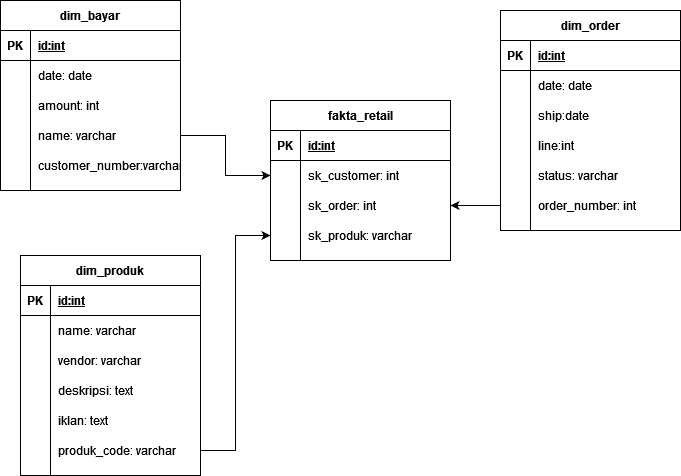

The diagram above was exported from draw.io. Its source (the exported page's mxGraphModel, read from the mxfile embedded in the PNG):
<mxGraphModel dx="868" dy="478" grid="1" gridSize="10" guides="1" tooltips="1" connect="1" arrows="1" fold="1" page="1" pageScale="1" pageWidth="850" pageHeight="1100" math="0" shadow="0">
  <root>
    <mxCell id="0" />
    <mxCell id="1" parent="0" />
    <mxCell id="5f4Wh6uvk9huDFsu26Fn-12" value="fakta_retail" style="shape=table;startSize=30;container=1;collapsible=1;childLayout=tableLayout;fixedRows=1;rowLines=0;fontStyle=1;align=center;resizeLast=1;" parent="1" vertex="1">
      <mxGeometry x="370" y="170" width="180" height="160" as="geometry" />
    </mxCell>
    <mxCell id="5f4Wh6uvk9huDFsu26Fn-13" value="" style="shape=partialRectangle;collapsible=0;dropTarget=0;pointerEvents=0;fillColor=none;top=0;left=0;bottom=1;right=0;points=[[0,0.5],[1,0.5]];portConstraint=eastwest;" parent="5f4Wh6uvk9huDFsu26Fn-12" vertex="1">
      <mxGeometry y="30" width="180" height="30" as="geometry" />
    </mxCell>
    <mxCell id="5f4Wh6uvk9huDFsu26Fn-14" value="PK" style="shape=partialRectangle;connectable=0;fillColor=none;top=0;left=0;bottom=0;right=0;fontStyle=1;overflow=hidden;" parent="5f4Wh6uvk9huDFsu26Fn-13" vertex="1">
      <mxGeometry width="30" height="30" as="geometry">
        <mxRectangle width="30" height="30" as="alternateBounds" />
      </mxGeometry>
    </mxCell>
    <mxCell id="5f4Wh6uvk9huDFsu26Fn-15" value="id:int" style="shape=partialRectangle;connectable=0;fillColor=none;top=0;left=0;bottom=0;right=0;align=left;spacingLeft=6;fontStyle=5;overflow=hidden;" parent="5f4Wh6uvk9huDFsu26Fn-13" vertex="1">
      <mxGeometry x="30" width="150" height="30" as="geometry">
        <mxRectangle width="150" height="30" as="alternateBounds" />
      </mxGeometry>
    </mxCell>
    <mxCell id="5f4Wh6uvk9huDFsu26Fn-16" value="" style="shape=partialRectangle;collapsible=0;dropTarget=0;pointerEvents=0;fillColor=none;top=0;left=0;bottom=0;right=0;points=[[0,0.5],[1,0.5]];portConstraint=eastwest;" parent="5f4Wh6uvk9huDFsu26Fn-12" vertex="1">
      <mxGeometry y="60" width="180" height="30" as="geometry" />
    </mxCell>
    <mxCell id="5f4Wh6uvk9huDFsu26Fn-17" value="" style="shape=partialRectangle;connectable=0;fillColor=none;top=0;left=0;bottom=0;right=0;editable=1;overflow=hidden;" parent="5f4Wh6uvk9huDFsu26Fn-16" vertex="1">
      <mxGeometry width="30" height="30" as="geometry">
        <mxRectangle width="30" height="30" as="alternateBounds" />
      </mxGeometry>
    </mxCell>
    <mxCell id="5f4Wh6uvk9huDFsu26Fn-18" value="sk_customer: int" style="shape=partialRectangle;connectable=0;fillColor=none;top=0;left=0;bottom=0;right=0;align=left;spacingLeft=6;overflow=hidden;" parent="5f4Wh6uvk9huDFsu26Fn-16" vertex="1">
      <mxGeometry x="30" width="150" height="30" as="geometry">
        <mxRectangle width="150" height="30" as="alternateBounds" />
      </mxGeometry>
    </mxCell>
    <mxCell id="5f4Wh6uvk9huDFsu26Fn-19" value="" style="shape=partialRectangle;collapsible=0;dropTarget=0;pointerEvents=0;fillColor=none;top=0;left=0;bottom=0;right=0;points=[[0,0.5],[1,0.5]];portConstraint=eastwest;" parent="5f4Wh6uvk9huDFsu26Fn-12" vertex="1">
      <mxGeometry y="90" width="180" height="30" as="geometry" />
    </mxCell>
    <mxCell id="5f4Wh6uvk9huDFsu26Fn-20" value="" style="shape=partialRectangle;connectable=0;fillColor=none;top=0;left=0;bottom=0;right=0;editable=1;overflow=hidden;" parent="5f4Wh6uvk9huDFsu26Fn-19" vertex="1">
      <mxGeometry width="30" height="30" as="geometry">
        <mxRectangle width="30" height="30" as="alternateBounds" />
      </mxGeometry>
    </mxCell>
    <mxCell id="5f4Wh6uvk9huDFsu26Fn-21" value="sk_order: int" style="shape=partialRectangle;connectable=0;fillColor=none;top=0;left=0;bottom=0;right=0;align=left;spacingLeft=6;overflow=hidden;" parent="5f4Wh6uvk9huDFsu26Fn-19" vertex="1">
      <mxGeometry x="30" width="150" height="30" as="geometry">
        <mxRectangle width="150" height="30" as="alternateBounds" />
      </mxGeometry>
    </mxCell>
    <mxCell id="5f4Wh6uvk9huDFsu26Fn-79" value="" style="shape=partialRectangle;collapsible=0;dropTarget=0;pointerEvents=0;fillColor=none;top=0;left=0;bottom=0;right=0;points=[[0,0.5],[1,0.5]];portConstraint=eastwest;" parent="5f4Wh6uvk9huDFsu26Fn-12" vertex="1">
      <mxGeometry y="120" width="180" height="30" as="geometry" />
    </mxCell>
    <mxCell id="5f4Wh6uvk9huDFsu26Fn-80" value="" style="shape=partialRectangle;connectable=0;fillColor=none;top=0;left=0;bottom=0;right=0;editable=1;overflow=hidden;" parent="5f4Wh6uvk9huDFsu26Fn-79" vertex="1">
      <mxGeometry width="30" height="30" as="geometry">
        <mxRectangle width="30" height="30" as="alternateBounds" />
      </mxGeometry>
    </mxCell>
    <mxCell id="5f4Wh6uvk9huDFsu26Fn-81" value="sk_produk: varchar" style="shape=partialRectangle;connectable=0;fillColor=none;top=0;left=0;bottom=0;right=0;align=left;spacingLeft=6;overflow=hidden;" parent="5f4Wh6uvk9huDFsu26Fn-79" vertex="1">
      <mxGeometry x="30" width="150" height="30" as="geometry">
        <mxRectangle width="150" height="30" as="alternateBounds" />
      </mxGeometry>
    </mxCell>
    <mxCell id="5f4Wh6uvk9huDFsu26Fn-25" value="dim_produk" style="shape=table;startSize=30;container=1;collapsible=1;childLayout=tableLayout;fixedRows=1;rowLines=0;fontStyle=1;align=center;resizeLast=1;" parent="1" vertex="1">
      <mxGeometry x="120" y="325" width="180" height="220" as="geometry" />
    </mxCell>
    <mxCell id="5f4Wh6uvk9huDFsu26Fn-26" value="" style="shape=partialRectangle;collapsible=0;dropTarget=0;pointerEvents=0;fillColor=none;top=0;left=0;bottom=1;right=0;points=[[0,0.5],[1,0.5]];portConstraint=eastwest;" parent="5f4Wh6uvk9huDFsu26Fn-25" vertex="1">
      <mxGeometry y="30" width="180" height="30" as="geometry" />
    </mxCell>
    <mxCell id="5f4Wh6uvk9huDFsu26Fn-27" value="PK" style="shape=partialRectangle;connectable=0;fillColor=none;top=0;left=0;bottom=0;right=0;fontStyle=1;overflow=hidden;" parent="5f4Wh6uvk9huDFsu26Fn-26" vertex="1">
      <mxGeometry width="30" height="30" as="geometry">
        <mxRectangle width="30" height="30" as="alternateBounds" />
      </mxGeometry>
    </mxCell>
    <mxCell id="5f4Wh6uvk9huDFsu26Fn-28" value="id:int" style="shape=partialRectangle;connectable=0;fillColor=none;top=0;left=0;bottom=0;right=0;align=left;spacingLeft=6;fontStyle=5;overflow=hidden;" parent="5f4Wh6uvk9huDFsu26Fn-26" vertex="1">
      <mxGeometry x="30" width="150" height="30" as="geometry">
        <mxRectangle width="150" height="30" as="alternateBounds" />
      </mxGeometry>
    </mxCell>
    <mxCell id="5f4Wh6uvk9huDFsu26Fn-29" value="" style="shape=partialRectangle;collapsible=0;dropTarget=0;pointerEvents=0;fillColor=none;top=0;left=0;bottom=0;right=0;points=[[0,0.5],[1,0.5]];portConstraint=eastwest;" parent="5f4Wh6uvk9huDFsu26Fn-25" vertex="1">
      <mxGeometry y="60" width="180" height="30" as="geometry" />
    </mxCell>
    <mxCell id="5f4Wh6uvk9huDFsu26Fn-30" value="" style="shape=partialRectangle;connectable=0;fillColor=none;top=0;left=0;bottom=0;right=0;editable=1;overflow=hidden;" parent="5f4Wh6uvk9huDFsu26Fn-29" vertex="1">
      <mxGeometry width="30" height="30" as="geometry">
        <mxRectangle width="30" height="30" as="alternateBounds" />
      </mxGeometry>
    </mxCell>
    <mxCell id="5f4Wh6uvk9huDFsu26Fn-31" value="name: varchar" style="shape=partialRectangle;connectable=0;fillColor=none;top=0;left=0;bottom=0;right=0;align=left;spacingLeft=6;overflow=hidden;" parent="5f4Wh6uvk9huDFsu26Fn-29" vertex="1">
      <mxGeometry x="30" width="150" height="30" as="geometry">
        <mxRectangle width="150" height="30" as="alternateBounds" />
      </mxGeometry>
    </mxCell>
    <mxCell id="5f4Wh6uvk9huDFsu26Fn-35" value="" style="shape=partialRectangle;collapsible=0;dropTarget=0;pointerEvents=0;fillColor=none;top=0;left=0;bottom=0;right=0;points=[[0,0.5],[1,0.5]];portConstraint=eastwest;" parent="5f4Wh6uvk9huDFsu26Fn-25" vertex="1">
      <mxGeometry y="90" width="180" height="30" as="geometry" />
    </mxCell>
    <mxCell id="5f4Wh6uvk9huDFsu26Fn-36" value="" style="shape=partialRectangle;connectable=0;fillColor=none;top=0;left=0;bottom=0;right=0;editable=1;overflow=hidden;" parent="5f4Wh6uvk9huDFsu26Fn-35" vertex="1">
      <mxGeometry width="30" height="30" as="geometry">
        <mxRectangle width="30" height="30" as="alternateBounds" />
      </mxGeometry>
    </mxCell>
    <mxCell id="5f4Wh6uvk9huDFsu26Fn-37" value="vendor: varchar" style="shape=partialRectangle;connectable=0;fillColor=none;top=0;left=0;bottom=0;right=0;align=left;spacingLeft=6;overflow=hidden;" parent="5f4Wh6uvk9huDFsu26Fn-35" vertex="1">
      <mxGeometry x="30" width="150" height="30" as="geometry">
        <mxRectangle width="150" height="30" as="alternateBounds" />
      </mxGeometry>
    </mxCell>
    <mxCell id="5f4Wh6uvk9huDFsu26Fn-41" value="" style="shape=partialRectangle;collapsible=0;dropTarget=0;pointerEvents=0;fillColor=none;top=0;left=0;bottom=0;right=0;points=[[0,0.5],[1,0.5]];portConstraint=eastwest;" parent="5f4Wh6uvk9huDFsu26Fn-25" vertex="1">
      <mxGeometry y="120" width="180" height="30" as="geometry" />
    </mxCell>
    <mxCell id="5f4Wh6uvk9huDFsu26Fn-42" value="" style="shape=partialRectangle;connectable=0;fillColor=none;top=0;left=0;bottom=0;right=0;editable=1;overflow=hidden;" parent="5f4Wh6uvk9huDFsu26Fn-41" vertex="1">
      <mxGeometry width="30" height="30" as="geometry">
        <mxRectangle width="30" height="30" as="alternateBounds" />
      </mxGeometry>
    </mxCell>
    <mxCell id="5f4Wh6uvk9huDFsu26Fn-43" value="deskripsi: text" style="shape=partialRectangle;connectable=0;fillColor=none;top=0;left=0;bottom=0;right=0;align=left;spacingLeft=6;overflow=hidden;" parent="5f4Wh6uvk9huDFsu26Fn-41" vertex="1">
      <mxGeometry x="30" width="150" height="30" as="geometry">
        <mxRectangle width="150" height="30" as="alternateBounds" />
      </mxGeometry>
    </mxCell>
    <mxCell id="5f4Wh6uvk9huDFsu26Fn-91" value="" style="shape=partialRectangle;collapsible=0;dropTarget=0;pointerEvents=0;fillColor=none;top=0;left=0;bottom=0;right=0;points=[[0,0.5],[1,0.5]];portConstraint=eastwest;" parent="5f4Wh6uvk9huDFsu26Fn-25" vertex="1">
      <mxGeometry y="150" width="180" height="30" as="geometry" />
    </mxCell>
    <mxCell id="5f4Wh6uvk9huDFsu26Fn-92" value="" style="shape=partialRectangle;connectable=0;fillColor=none;top=0;left=0;bottom=0;right=0;editable=1;overflow=hidden;" parent="5f4Wh6uvk9huDFsu26Fn-91" vertex="1">
      <mxGeometry width="30" height="30" as="geometry">
        <mxRectangle width="30" height="30" as="alternateBounds" />
      </mxGeometry>
    </mxCell>
    <mxCell id="5f4Wh6uvk9huDFsu26Fn-93" value="iklan: text" style="shape=partialRectangle;connectable=0;fillColor=none;top=0;left=0;bottom=0;right=0;align=left;spacingLeft=6;overflow=hidden;" parent="5f4Wh6uvk9huDFsu26Fn-91" vertex="1">
      <mxGeometry x="30" width="150" height="30" as="geometry">
        <mxRectangle width="150" height="30" as="alternateBounds" />
      </mxGeometry>
    </mxCell>
    <mxCell id="5f4Wh6uvk9huDFsu26Fn-44" value="" style="shape=partialRectangle;collapsible=0;dropTarget=0;pointerEvents=0;fillColor=none;top=0;left=0;bottom=0;right=0;points=[[0,0.5],[1,0.5]];portConstraint=eastwest;" parent="5f4Wh6uvk9huDFsu26Fn-25" vertex="1">
      <mxGeometry y="180" width="180" height="30" as="geometry" />
    </mxCell>
    <mxCell id="5f4Wh6uvk9huDFsu26Fn-45" value="" style="shape=partialRectangle;connectable=0;fillColor=none;top=0;left=0;bottom=0;right=0;editable=1;overflow=hidden;" parent="5f4Wh6uvk9huDFsu26Fn-44" vertex="1">
      <mxGeometry width="30" height="30" as="geometry">
        <mxRectangle width="30" height="30" as="alternateBounds" />
      </mxGeometry>
    </mxCell>
    <mxCell id="5f4Wh6uvk9huDFsu26Fn-46" value="produk_code: varchar" style="shape=partialRectangle;connectable=0;fillColor=none;top=0;left=0;bottom=0;right=0;align=left;spacingLeft=6;overflow=hidden;" parent="5f4Wh6uvk9huDFsu26Fn-44" vertex="1">
      <mxGeometry x="30" width="150" height="30" as="geometry">
        <mxRectangle width="150" height="30" as="alternateBounds" />
      </mxGeometry>
    </mxCell>
    <mxCell id="5f4Wh6uvk9huDFsu26Fn-47" value="dim_order" style="shape=table;startSize=30;container=1;collapsible=1;childLayout=tableLayout;fixedRows=1;rowLines=0;fontStyle=1;align=center;resizeLast=1;" parent="1" vertex="1">
      <mxGeometry x="600" y="80" width="180" height="220" as="geometry" />
    </mxCell>
    <mxCell id="5f4Wh6uvk9huDFsu26Fn-48" value="" style="shape=partialRectangle;collapsible=0;dropTarget=0;pointerEvents=0;fillColor=none;top=0;left=0;bottom=1;right=0;points=[[0,0.5],[1,0.5]];portConstraint=eastwest;" parent="5f4Wh6uvk9huDFsu26Fn-47" vertex="1">
      <mxGeometry y="30" width="180" height="30" as="geometry" />
    </mxCell>
    <mxCell id="5f4Wh6uvk9huDFsu26Fn-49" value="PK" style="shape=partialRectangle;connectable=0;fillColor=none;top=0;left=0;bottom=0;right=0;fontStyle=1;overflow=hidden;" parent="5f4Wh6uvk9huDFsu26Fn-48" vertex="1">
      <mxGeometry width="30" height="30" as="geometry">
        <mxRectangle width="30" height="30" as="alternateBounds" />
      </mxGeometry>
    </mxCell>
    <mxCell id="5f4Wh6uvk9huDFsu26Fn-50" value="id:int" style="shape=partialRectangle;connectable=0;fillColor=none;top=0;left=0;bottom=0;right=0;align=left;spacingLeft=6;fontStyle=5;overflow=hidden;" parent="5f4Wh6uvk9huDFsu26Fn-48" vertex="1">
      <mxGeometry x="30" width="150" height="30" as="geometry">
        <mxRectangle width="150" height="30" as="alternateBounds" />
      </mxGeometry>
    </mxCell>
    <mxCell id="5f4Wh6uvk9huDFsu26Fn-51" value="" style="shape=partialRectangle;collapsible=0;dropTarget=0;pointerEvents=0;fillColor=none;top=0;left=0;bottom=0;right=0;points=[[0,0.5],[1,0.5]];portConstraint=eastwest;" parent="5f4Wh6uvk9huDFsu26Fn-47" vertex="1">
      <mxGeometry y="60" width="180" height="30" as="geometry" />
    </mxCell>
    <mxCell id="5f4Wh6uvk9huDFsu26Fn-52" value="" style="shape=partialRectangle;connectable=0;fillColor=none;top=0;left=0;bottom=0;right=0;editable=1;overflow=hidden;" parent="5f4Wh6uvk9huDFsu26Fn-51" vertex="1">
      <mxGeometry width="30" height="30" as="geometry">
        <mxRectangle width="30" height="30" as="alternateBounds" />
      </mxGeometry>
    </mxCell>
    <mxCell id="5f4Wh6uvk9huDFsu26Fn-53" value="date: date" style="shape=partialRectangle;connectable=0;fillColor=none;top=0;left=0;bottom=0;right=0;align=left;spacingLeft=6;overflow=hidden;" parent="5f4Wh6uvk9huDFsu26Fn-51" vertex="1">
      <mxGeometry x="30" width="150" height="30" as="geometry">
        <mxRectangle width="150" height="30" as="alternateBounds" />
      </mxGeometry>
    </mxCell>
    <mxCell id="5f4Wh6uvk9huDFsu26Fn-88" value="" style="shape=partialRectangle;collapsible=0;dropTarget=0;pointerEvents=0;fillColor=none;top=0;left=0;bottom=0;right=0;points=[[0,0.5],[1,0.5]];portConstraint=eastwest;" parent="5f4Wh6uvk9huDFsu26Fn-47" vertex="1">
      <mxGeometry y="90" width="180" height="30" as="geometry" />
    </mxCell>
    <mxCell id="5f4Wh6uvk9huDFsu26Fn-89" value="" style="shape=partialRectangle;connectable=0;fillColor=none;top=0;left=0;bottom=0;right=0;editable=1;overflow=hidden;" parent="5f4Wh6uvk9huDFsu26Fn-88" vertex="1">
      <mxGeometry width="30" height="30" as="geometry">
        <mxRectangle width="30" height="30" as="alternateBounds" />
      </mxGeometry>
    </mxCell>
    <mxCell id="5f4Wh6uvk9huDFsu26Fn-90" value="ship:date" style="shape=partialRectangle;connectable=0;fillColor=none;top=0;left=0;bottom=0;right=0;align=left;spacingLeft=6;overflow=hidden;" parent="5f4Wh6uvk9huDFsu26Fn-88" vertex="1">
      <mxGeometry x="30" width="150" height="30" as="geometry">
        <mxRectangle width="150" height="30" as="alternateBounds" />
      </mxGeometry>
    </mxCell>
    <mxCell id="5f4Wh6uvk9huDFsu26Fn-85" value="" style="shape=partialRectangle;collapsible=0;dropTarget=0;pointerEvents=0;fillColor=none;top=0;left=0;bottom=0;right=0;points=[[0,0.5],[1,0.5]];portConstraint=eastwest;" parent="5f4Wh6uvk9huDFsu26Fn-47" vertex="1">
      <mxGeometry y="120" width="180" height="30" as="geometry" />
    </mxCell>
    <mxCell id="5f4Wh6uvk9huDFsu26Fn-86" value="" style="shape=partialRectangle;connectable=0;fillColor=none;top=0;left=0;bottom=0;right=0;editable=1;overflow=hidden;" parent="5f4Wh6uvk9huDFsu26Fn-85" vertex="1">
      <mxGeometry width="30" height="30" as="geometry">
        <mxRectangle width="30" height="30" as="alternateBounds" />
      </mxGeometry>
    </mxCell>
    <mxCell id="5f4Wh6uvk9huDFsu26Fn-87" value="line:int" style="shape=partialRectangle;connectable=0;fillColor=none;top=0;left=0;bottom=0;right=0;align=left;spacingLeft=6;overflow=hidden;" parent="5f4Wh6uvk9huDFsu26Fn-85" vertex="1">
      <mxGeometry x="30" width="150" height="30" as="geometry">
        <mxRectangle width="150" height="30" as="alternateBounds" />
      </mxGeometry>
    </mxCell>
    <mxCell id="5f4Wh6uvk9huDFsu26Fn-57" value="" style="shape=partialRectangle;collapsible=0;dropTarget=0;pointerEvents=0;fillColor=none;top=0;left=0;bottom=0;right=0;points=[[0,0.5],[1,0.5]];portConstraint=eastwest;" parent="5f4Wh6uvk9huDFsu26Fn-47" vertex="1">
      <mxGeometry y="150" width="180" height="30" as="geometry" />
    </mxCell>
    <mxCell id="5f4Wh6uvk9huDFsu26Fn-58" value="" style="shape=partialRectangle;connectable=0;fillColor=none;top=0;left=0;bottom=0;right=0;editable=1;overflow=hidden;" parent="5f4Wh6uvk9huDFsu26Fn-57" vertex="1">
      <mxGeometry width="30" height="30" as="geometry">
        <mxRectangle width="30" height="30" as="alternateBounds" />
      </mxGeometry>
    </mxCell>
    <mxCell id="5f4Wh6uvk9huDFsu26Fn-59" value="status: varchar" style="shape=partialRectangle;connectable=0;fillColor=none;top=0;left=0;bottom=0;right=0;align=left;spacingLeft=6;overflow=hidden;" parent="5f4Wh6uvk9huDFsu26Fn-57" vertex="1">
      <mxGeometry x="30" width="150" height="30" as="geometry">
        <mxRectangle width="150" height="30" as="alternateBounds" />
      </mxGeometry>
    </mxCell>
    <mxCell id="5f4Wh6uvk9huDFsu26Fn-60" value="" style="shape=partialRectangle;collapsible=0;dropTarget=0;pointerEvents=0;fillColor=none;top=0;left=0;bottom=0;right=0;points=[[0,0.5],[1,0.5]];portConstraint=eastwest;" parent="5f4Wh6uvk9huDFsu26Fn-47" vertex="1">
      <mxGeometry y="180" width="180" height="30" as="geometry" />
    </mxCell>
    <mxCell id="5f4Wh6uvk9huDFsu26Fn-61" value="" style="shape=partialRectangle;connectable=0;fillColor=none;top=0;left=0;bottom=0;right=0;editable=1;overflow=hidden;" parent="5f4Wh6uvk9huDFsu26Fn-60" vertex="1">
      <mxGeometry width="30" height="30" as="geometry">
        <mxRectangle width="30" height="30" as="alternateBounds" />
      </mxGeometry>
    </mxCell>
    <mxCell id="5f4Wh6uvk9huDFsu26Fn-62" value="order_number: int" style="shape=partialRectangle;connectable=0;fillColor=none;top=0;left=0;bottom=0;right=0;align=left;spacingLeft=6;overflow=hidden;" parent="5f4Wh6uvk9huDFsu26Fn-60" vertex="1">
      <mxGeometry x="30" width="150" height="30" as="geometry">
        <mxRectangle width="150" height="30" as="alternateBounds" />
      </mxGeometry>
    </mxCell>
    <mxCell id="5f4Wh6uvk9huDFsu26Fn-63" value="dim_bayar" style="shape=table;startSize=30;container=1;collapsible=1;childLayout=tableLayout;fixedRows=1;rowLines=0;fontStyle=1;align=center;resizeLast=1;" parent="1" vertex="1">
      <mxGeometry x="100" y="70" width="180" height="190" as="geometry" />
    </mxCell>
    <mxCell id="5f4Wh6uvk9huDFsu26Fn-64" value="" style="shape=partialRectangle;collapsible=0;dropTarget=0;pointerEvents=0;fillColor=none;top=0;left=0;bottom=1;right=0;points=[[0,0.5],[1,0.5]];portConstraint=eastwest;" parent="5f4Wh6uvk9huDFsu26Fn-63" vertex="1">
      <mxGeometry y="30" width="180" height="30" as="geometry" />
    </mxCell>
    <mxCell id="5f4Wh6uvk9huDFsu26Fn-65" value="PK" style="shape=partialRectangle;connectable=0;fillColor=none;top=0;left=0;bottom=0;right=0;fontStyle=1;overflow=hidden;" parent="5f4Wh6uvk9huDFsu26Fn-64" vertex="1">
      <mxGeometry width="30" height="30" as="geometry">
        <mxRectangle width="30" height="30" as="alternateBounds" />
      </mxGeometry>
    </mxCell>
    <mxCell id="5f4Wh6uvk9huDFsu26Fn-66" value="id:int" style="shape=partialRectangle;connectable=0;fillColor=none;top=0;left=0;bottom=0;right=0;align=left;spacingLeft=6;fontStyle=5;overflow=hidden;" parent="5f4Wh6uvk9huDFsu26Fn-64" vertex="1">
      <mxGeometry x="30" width="150" height="30" as="geometry">
        <mxRectangle width="150" height="30" as="alternateBounds" />
      </mxGeometry>
    </mxCell>
    <mxCell id="5f4Wh6uvk9huDFsu26Fn-67" value="" style="shape=partialRectangle;collapsible=0;dropTarget=0;pointerEvents=0;fillColor=none;top=0;left=0;bottom=0;right=0;points=[[0,0.5],[1,0.5]];portConstraint=eastwest;" parent="5f4Wh6uvk9huDFsu26Fn-63" vertex="1">
      <mxGeometry y="60" width="180" height="30" as="geometry" />
    </mxCell>
    <mxCell id="5f4Wh6uvk9huDFsu26Fn-68" value="" style="shape=partialRectangle;connectable=0;fillColor=none;top=0;left=0;bottom=0;right=0;editable=1;overflow=hidden;" parent="5f4Wh6uvk9huDFsu26Fn-67" vertex="1">
      <mxGeometry width="30" height="30" as="geometry">
        <mxRectangle width="30" height="30" as="alternateBounds" />
      </mxGeometry>
    </mxCell>
    <mxCell id="5f4Wh6uvk9huDFsu26Fn-69" value="date: date" style="shape=partialRectangle;connectable=0;fillColor=none;top=0;left=0;bottom=0;right=0;align=left;spacingLeft=6;overflow=hidden;" parent="5f4Wh6uvk9huDFsu26Fn-67" vertex="1">
      <mxGeometry x="30" width="150" height="30" as="geometry">
        <mxRectangle width="150" height="30" as="alternateBounds" />
      </mxGeometry>
    </mxCell>
    <mxCell id="5f4Wh6uvk9huDFsu26Fn-70" value="" style="shape=partialRectangle;collapsible=0;dropTarget=0;pointerEvents=0;fillColor=none;top=0;left=0;bottom=0;right=0;points=[[0,0.5],[1,0.5]];portConstraint=eastwest;" parent="5f4Wh6uvk9huDFsu26Fn-63" vertex="1">
      <mxGeometry y="90" width="180" height="30" as="geometry" />
    </mxCell>
    <mxCell id="5f4Wh6uvk9huDFsu26Fn-71" value="" style="shape=partialRectangle;connectable=0;fillColor=none;top=0;left=0;bottom=0;right=0;editable=1;overflow=hidden;" parent="5f4Wh6uvk9huDFsu26Fn-70" vertex="1">
      <mxGeometry width="30" height="30" as="geometry">
        <mxRectangle width="30" height="30" as="alternateBounds" />
      </mxGeometry>
    </mxCell>
    <mxCell id="5f4Wh6uvk9huDFsu26Fn-72" value="amount: int" style="shape=partialRectangle;connectable=0;fillColor=none;top=0;left=0;bottom=0;right=0;align=left;spacingLeft=6;overflow=hidden;" parent="5f4Wh6uvk9huDFsu26Fn-70" vertex="1">
      <mxGeometry x="30" width="150" height="30" as="geometry">
        <mxRectangle width="150" height="30" as="alternateBounds" />
      </mxGeometry>
    </mxCell>
    <mxCell id="5f4Wh6uvk9huDFsu26Fn-73" value="" style="shape=partialRectangle;collapsible=0;dropTarget=0;pointerEvents=0;fillColor=none;top=0;left=0;bottom=0;right=0;points=[[0,0.5],[1,0.5]];portConstraint=eastwest;" parent="5f4Wh6uvk9huDFsu26Fn-63" vertex="1">
      <mxGeometry y="120" width="180" height="30" as="geometry" />
    </mxCell>
    <mxCell id="5f4Wh6uvk9huDFsu26Fn-74" value="" style="shape=partialRectangle;connectable=0;fillColor=none;top=0;left=0;bottom=0;right=0;editable=1;overflow=hidden;" parent="5f4Wh6uvk9huDFsu26Fn-73" vertex="1">
      <mxGeometry width="30" height="30" as="geometry">
        <mxRectangle width="30" height="30" as="alternateBounds" />
      </mxGeometry>
    </mxCell>
    <mxCell id="5f4Wh6uvk9huDFsu26Fn-75" value="name: varchar" style="shape=partialRectangle;connectable=0;fillColor=none;top=0;left=0;bottom=0;right=0;align=left;spacingLeft=6;overflow=hidden;" parent="5f4Wh6uvk9huDFsu26Fn-73" vertex="1">
      <mxGeometry x="30" width="150" height="30" as="geometry">
        <mxRectangle width="150" height="30" as="alternateBounds" />
      </mxGeometry>
    </mxCell>
    <mxCell id="5f4Wh6uvk9huDFsu26Fn-94" value="" style="shape=partialRectangle;collapsible=0;dropTarget=0;pointerEvents=0;fillColor=none;top=0;left=0;bottom=0;right=0;points=[[0,0.5],[1,0.5]];portConstraint=eastwest;" parent="5f4Wh6uvk9huDFsu26Fn-63" vertex="1">
      <mxGeometry y="150" width="180" height="30" as="geometry" />
    </mxCell>
    <mxCell id="5f4Wh6uvk9huDFsu26Fn-95" value="" style="shape=partialRectangle;connectable=0;fillColor=none;top=0;left=0;bottom=0;right=0;editable=1;overflow=hidden;" parent="5f4Wh6uvk9huDFsu26Fn-94" vertex="1">
      <mxGeometry width="30" height="30" as="geometry">
        <mxRectangle width="30" height="30" as="alternateBounds" />
      </mxGeometry>
    </mxCell>
    <mxCell id="5f4Wh6uvk9huDFsu26Fn-96" value="customer_number:varchar" style="shape=partialRectangle;connectable=0;fillColor=none;top=0;left=0;bottom=0;right=0;align=left;spacingLeft=6;overflow=hidden;" parent="5f4Wh6uvk9huDFsu26Fn-94" vertex="1">
      <mxGeometry x="30" width="150" height="30" as="geometry">
        <mxRectangle width="150" height="30" as="alternateBounds" />
      </mxGeometry>
    </mxCell>
    <mxCell id="5f4Wh6uvk9huDFsu26Fn-76" style="edgeStyle=orthogonalEdgeStyle;rounded=0;orthogonalLoop=1;jettySize=auto;html=1;entryX=0;entryY=0.5;entryDx=0;entryDy=0;" parent="1" source="5f4Wh6uvk9huDFsu26Fn-44" target="5f4Wh6uvk9huDFsu26Fn-79" edge="1">
      <mxGeometry relative="1" as="geometry">
        <mxPoint x="360" y="245" as="targetPoint" />
      </mxGeometry>
    </mxCell>
    <mxCell id="5f4Wh6uvk9huDFsu26Fn-77" style="edgeStyle=orthogonalEdgeStyle;rounded=0;orthogonalLoop=1;jettySize=auto;html=1;entryX=1;entryY=0.5;entryDx=0;entryDy=0;" parent="1" source="5f4Wh6uvk9huDFsu26Fn-60" target="5f4Wh6uvk9huDFsu26Fn-19" edge="1">
      <mxGeometry relative="1" as="geometry" />
    </mxCell>
    <mxCell id="5f4Wh6uvk9huDFsu26Fn-84" style="edgeStyle=orthogonalEdgeStyle;rounded=0;orthogonalLoop=1;jettySize=auto;html=1;entryX=0;entryY=0.5;entryDx=0;entryDy=0;" parent="1" source="5f4Wh6uvk9huDFsu26Fn-73" target="5f4Wh6uvk9huDFsu26Fn-16" edge="1">
      <mxGeometry relative="1" as="geometry" />
    </mxCell>
  </root>
</mxGraphModel>